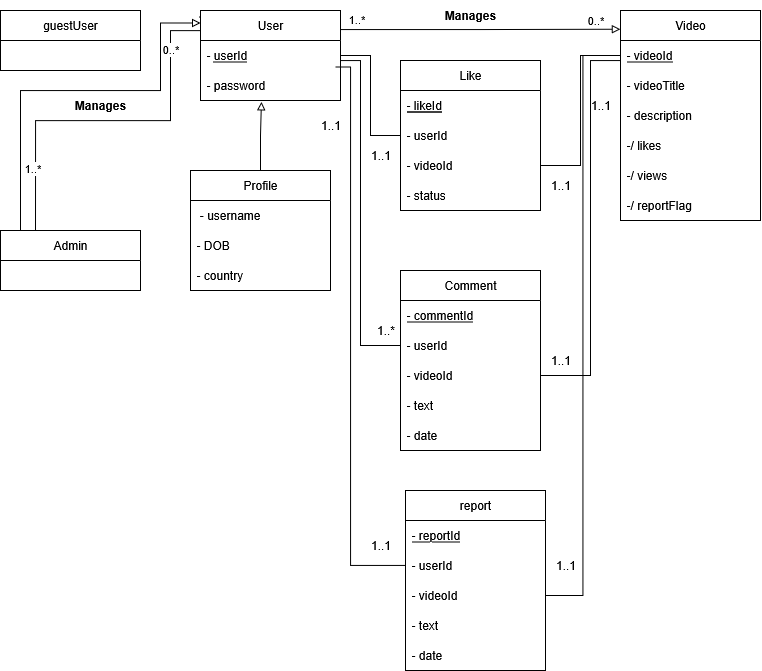

The diagram above was exported from draw.io. Its source (the exported page's mxGraphModel, read from the mxfile embedded in the PNG):
<mxGraphModel dx="928" dy="889" grid="1" gridSize="10" guides="1" tooltips="1" connect="1" arrows="1" fold="1" page="1" pageScale="1" pageWidth="850" pageHeight="1100" math="0" shadow="0">
  <root>
    <mxCell id="0" />
    <mxCell id="1" parent="0" />
    <mxCell id="Gupuihym8jIZBZFOAQ-W-1" value="guestUser" style="swimlane;fontStyle=0;childLayout=stackLayout;horizontal=1;startSize=30;horizontalStack=0;resizeParent=1;resizeParentMax=0;resizeLast=0;collapsible=1;marginBottom=0;whiteSpace=wrap;html=1;" parent="1" vertex="1">
      <mxGeometry x="40" y="40" width="140" height="60" as="geometry" />
    </mxCell>
    <mxCell id="Gupuihym8jIZBZFOAQ-W-9" value="User" style="swimlane;fontStyle=0;childLayout=stackLayout;horizontal=1;startSize=30;horizontalStack=0;resizeParent=1;resizeParentMax=0;resizeLast=0;collapsible=1;marginBottom=0;whiteSpace=wrap;html=1;" parent="1" vertex="1">
      <mxGeometry x="240" y="40" width="140" height="90" as="geometry" />
    </mxCell>
    <mxCell id="Gupuihym8jIZBZFOAQ-W-10" value="-&amp;nbsp;&lt;u&gt;userId&lt;/u&gt;" style="text;strokeColor=none;fillColor=none;align=left;verticalAlign=middle;spacingLeft=4;spacingRight=4;overflow=hidden;points=[[0,0.5],[1,0.5]];portConstraint=eastwest;rotatable=0;whiteSpace=wrap;html=1;" parent="Gupuihym8jIZBZFOAQ-W-9" vertex="1">
      <mxGeometry y="30" width="140" height="30" as="geometry" />
    </mxCell>
    <mxCell id="Gupuihym8jIZBZFOAQ-W-12" value="- password" style="text;strokeColor=none;fillColor=none;align=left;verticalAlign=middle;spacingLeft=4;spacingRight=4;overflow=hidden;points=[[0,0.5],[1,0.5]];portConstraint=eastwest;rotatable=0;whiteSpace=wrap;html=1;" parent="Gupuihym8jIZBZFOAQ-W-9" vertex="1">
      <mxGeometry y="60" width="140" height="30" as="geometry" />
    </mxCell>
    <mxCell id="Gupuihym8jIZBZFOAQ-W-18" style="edgeStyle=orthogonalEdgeStyle;rounded=0;orthogonalLoop=1;jettySize=auto;html=1;exitX=0.25;exitY=0;exitDx=0;exitDy=0;entryX=-0.013;entryY=0.072;entryDx=0;entryDy=0;entryPerimeter=0;endArrow=none;startFill=0;" parent="1" source="Gupuihym8jIZBZFOAQ-W-26" target="Gupuihym8jIZBZFOAQ-W-9" edge="1">
      <mxGeometry relative="1" as="geometry">
        <mxPoint x="75" y="280" as="sourcePoint" />
        <Array as="points">
          <mxPoint x="75" y="150" />
          <mxPoint x="210" y="150" />
          <mxPoint x="210" y="60" />
          <mxPoint x="240" y="60" />
          <mxPoint x="240" y="46" />
        </Array>
      </mxGeometry>
    </mxCell>
    <mxCell id="Gupuihym8jIZBZFOAQ-W-19" value="1..*" style="edgeLabel;html=1;align=center;verticalAlign=middle;resizable=0;points=[];" parent="Gupuihym8jIZBZFOAQ-W-18" connectable="0" vertex="1">
      <mxGeometry x="-0.6694" y="4" relative="1" as="geometry">
        <mxPoint as="offset" />
      </mxGeometry>
    </mxCell>
    <mxCell id="Gupuihym8jIZBZFOAQ-W-20" value="0..*" style="edgeLabel;html=1;align=center;verticalAlign=middle;resizable=0;points=[];" parent="Gupuihym8jIZBZFOAQ-W-18" vertex="1" connectable="0">
      <mxGeometry x="0.6639" y="1" relative="1" as="geometry">
        <mxPoint as="offset" />
      </mxGeometry>
    </mxCell>
    <mxCell id="Gupuihym8jIZBZFOAQ-W-21" value="&lt;b&gt;Manages&lt;/b&gt;" style="text;html=1;align=center;verticalAlign=middle;whiteSpace=wrap;rounded=0;" parent="1" vertex="1">
      <mxGeometry x="110" y="120" width="60" height="30" as="geometry" />
    </mxCell>
    <mxCell id="Gupuihym8jIZBZFOAQ-W-26" value="Admin" style="swimlane;fontStyle=0;childLayout=stackLayout;horizontal=1;startSize=30;horizontalStack=0;resizeParent=1;resizeParentMax=0;resizeLast=0;collapsible=1;marginBottom=0;whiteSpace=wrap;html=1;" parent="1" vertex="1">
      <mxGeometry x="40" y="260" width="140" height="60" as="geometry" />
    </mxCell>
    <mxCell id="n_2rtdmRLJTxEqlB_CJF-1" value="Video" style="swimlane;fontStyle=0;childLayout=stackLayout;horizontal=1;startSize=30;horizontalStack=0;resizeParent=1;resizeParentMax=0;resizeLast=0;collapsible=1;marginBottom=0;whiteSpace=wrap;html=1;" parent="1" vertex="1">
      <mxGeometry x="660" y="40" width="140" height="210" as="geometry" />
    </mxCell>
    <mxCell id="n_2rtdmRLJTxEqlB_CJF-2" value="&lt;u&gt;- videoId&lt;/u&gt;" style="text;strokeColor=none;fillColor=none;align=left;verticalAlign=middle;spacingLeft=4;spacingRight=4;overflow=hidden;points=[[0,0.5],[1,0.5]];portConstraint=eastwest;rotatable=0;whiteSpace=wrap;html=1;" parent="n_2rtdmRLJTxEqlB_CJF-1" vertex="1">
      <mxGeometry y="30" width="140" height="30" as="geometry" />
    </mxCell>
    <mxCell id="n_2rtdmRLJTxEqlB_CJF-3" value="- videoTitle" style="text;strokeColor=none;fillColor=none;align=left;verticalAlign=middle;spacingLeft=4;spacingRight=4;overflow=hidden;points=[[0,0.5],[1,0.5]];portConstraint=eastwest;rotatable=0;whiteSpace=wrap;html=1;" parent="n_2rtdmRLJTxEqlB_CJF-1" vertex="1">
      <mxGeometry y="60" width="140" height="30" as="geometry" />
    </mxCell>
    <mxCell id="n_2rtdmRLJTxEqlB_CJF-4" value="- description" style="text;strokeColor=none;fillColor=none;align=left;verticalAlign=middle;spacingLeft=4;spacingRight=4;overflow=hidden;points=[[0,0.5],[1,0.5]];portConstraint=eastwest;rotatable=0;whiteSpace=wrap;html=1;" parent="n_2rtdmRLJTxEqlB_CJF-1" vertex="1">
      <mxGeometry y="90" width="140" height="30" as="geometry" />
    </mxCell>
    <mxCell id="n_2rtdmRLJTxEqlB_CJF-19" value="-/ likes" style="text;strokeColor=none;fillColor=none;align=left;verticalAlign=middle;spacingLeft=4;spacingRight=4;overflow=hidden;points=[[0,0.5],[1,0.5]];portConstraint=eastwest;rotatable=0;whiteSpace=wrap;html=1;" parent="n_2rtdmRLJTxEqlB_CJF-1" vertex="1">
      <mxGeometry y="120" width="140" height="30" as="geometry" />
    </mxCell>
    <mxCell id="n_2rtdmRLJTxEqlB_CJF-18" value="-/ views" style="text;strokeColor=none;fillColor=none;align=left;verticalAlign=middle;spacingLeft=4;spacingRight=4;overflow=hidden;points=[[0,0.5],[1,0.5]];portConstraint=eastwest;rotatable=0;whiteSpace=wrap;html=1;" parent="n_2rtdmRLJTxEqlB_CJF-1" vertex="1">
      <mxGeometry y="150" width="140" height="30" as="geometry" />
    </mxCell>
    <mxCell id="n_2rtdmRLJTxEqlB_CJF-17" value="-/ reportFlag" style="text;strokeColor=none;fillColor=none;align=left;verticalAlign=middle;spacingLeft=4;spacingRight=4;overflow=hidden;points=[[0,0.5],[1,0.5]];portConstraint=eastwest;rotatable=0;whiteSpace=wrap;html=1;" parent="n_2rtdmRLJTxEqlB_CJF-1" vertex="1">
      <mxGeometry y="180" width="140" height="30" as="geometry" />
    </mxCell>
    <mxCell id="n_2rtdmRLJTxEqlB_CJF-6" value="Profile" style="swimlane;fontStyle=0;childLayout=stackLayout;horizontal=1;startSize=30;horizontalStack=0;resizeParent=1;resizeParentMax=0;resizeLast=0;collapsible=1;marginBottom=0;whiteSpace=wrap;html=1;swimlaneFillColor=none;" parent="1" vertex="1">
      <mxGeometry x="230" y="200" width="140" height="120" as="geometry" />
    </mxCell>
    <mxCell id="n_2rtdmRLJTxEqlB_CJF-7" value="&amp;nbsp;- username" style="text;strokeColor=none;fillColor=none;align=left;verticalAlign=middle;spacingLeft=4;spacingRight=4;overflow=hidden;points=[[0,0.5],[1,0.5]];portConstraint=eastwest;rotatable=0;whiteSpace=wrap;html=1;" parent="n_2rtdmRLJTxEqlB_CJF-6" vertex="1">
      <mxGeometry y="30" width="140" height="30" as="geometry" />
    </mxCell>
    <mxCell id="n_2rtdmRLJTxEqlB_CJF-8" value="- DOB" style="text;strokeColor=none;fillColor=none;align=left;verticalAlign=middle;spacingLeft=4;spacingRight=4;overflow=hidden;points=[[0,0.5],[1,0.5]];portConstraint=eastwest;rotatable=0;whiteSpace=wrap;html=1;" parent="n_2rtdmRLJTxEqlB_CJF-6" vertex="1">
      <mxGeometry y="60" width="140" height="30" as="geometry" />
    </mxCell>
    <mxCell id="n_2rtdmRLJTxEqlB_CJF-9" value="- country" style="text;strokeColor=none;fillColor=none;align=left;verticalAlign=middle;spacingLeft=4;spacingRight=4;overflow=hidden;points=[[0,0.5],[1,0.5]];portConstraint=eastwest;rotatable=0;whiteSpace=wrap;html=1;" parent="n_2rtdmRLJTxEqlB_CJF-6" vertex="1">
      <mxGeometry y="90" width="140" height="30" as="geometry" />
    </mxCell>
    <mxCell id="n_2rtdmRLJTxEqlB_CJF-11" style="edgeStyle=orthogonalEdgeStyle;rounded=0;orthogonalLoop=1;jettySize=auto;html=1;entryX=0;entryY=0.139;entryDx=0;entryDy=0;entryPerimeter=0;endArrow=block;endFill=0;" parent="1" source="Gupuihym8jIZBZFOAQ-W-26" target="Gupuihym8jIZBZFOAQ-W-9" edge="1">
      <mxGeometry relative="1" as="geometry">
        <Array as="points">
          <mxPoint x="60" y="120" />
          <mxPoint x="200" y="120" />
          <mxPoint x="200" y="53" />
        </Array>
      </mxGeometry>
    </mxCell>
    <mxCell id="n_2rtdmRLJTxEqlB_CJF-13" style="edgeStyle=orthogonalEdgeStyle;rounded=0;orthogonalLoop=1;jettySize=auto;html=1;exitX=0.5;exitY=0;exitDx=0;exitDy=0;entryX=0.435;entryY=1.044;entryDx=0;entryDy=0;entryPerimeter=0;endArrow=block;endFill=0;" parent="1" source="n_2rtdmRLJTxEqlB_CJF-6" target="Gupuihym8jIZBZFOAQ-W-12" edge="1">
      <mxGeometry relative="1" as="geometry">
        <Array as="points">
          <mxPoint x="300" y="165" />
          <mxPoint x="301" y="165" />
        </Array>
      </mxGeometry>
    </mxCell>
    <mxCell id="n_2rtdmRLJTxEqlB_CJF-20" value="Comment" style="swimlane;fontStyle=0;childLayout=stackLayout;horizontal=1;startSize=30;horizontalStack=0;resizeParent=1;resizeParentMax=0;resizeLast=0;collapsible=1;marginBottom=0;whiteSpace=wrap;html=1;" parent="1" vertex="1">
      <mxGeometry x="440" y="300" width="140" height="180" as="geometry" />
    </mxCell>
    <mxCell id="n_2rtdmRLJTxEqlB_CJF-21" value="&lt;u&gt;- commentId&lt;/u&gt;" style="text;strokeColor=none;fillColor=none;align=left;verticalAlign=middle;spacingLeft=4;spacingRight=4;overflow=hidden;points=[[0,0.5],[1,0.5]];portConstraint=eastwest;rotatable=0;whiteSpace=wrap;html=1;" parent="n_2rtdmRLJTxEqlB_CJF-20" vertex="1">
      <mxGeometry y="30" width="140" height="30" as="geometry" />
    </mxCell>
    <mxCell id="n_2rtdmRLJTxEqlB_CJF-34" value="- userId" style="text;strokeColor=none;fillColor=none;align=left;verticalAlign=middle;spacingLeft=4;spacingRight=4;overflow=hidden;points=[[0,0.5],[1,0.5]];portConstraint=eastwest;rotatable=0;whiteSpace=wrap;html=1;" parent="n_2rtdmRLJTxEqlB_CJF-20" vertex="1">
      <mxGeometry y="60" width="140" height="30" as="geometry" />
    </mxCell>
    <mxCell id="n_2rtdmRLJTxEqlB_CJF-33" value="- videoId" style="text;strokeColor=none;fillColor=none;align=left;verticalAlign=middle;spacingLeft=4;spacingRight=4;overflow=hidden;points=[[0,0.5],[1,0.5]];portConstraint=eastwest;rotatable=0;whiteSpace=wrap;html=1;" parent="n_2rtdmRLJTxEqlB_CJF-20" vertex="1">
      <mxGeometry y="90" width="140" height="30" as="geometry" />
    </mxCell>
    <mxCell id="n_2rtdmRLJTxEqlB_CJF-22" value="- text" style="text;strokeColor=none;fillColor=none;align=left;verticalAlign=middle;spacingLeft=4;spacingRight=4;overflow=hidden;points=[[0,0.5],[1,0.5]];portConstraint=eastwest;rotatable=0;whiteSpace=wrap;html=1;" parent="n_2rtdmRLJTxEqlB_CJF-20" vertex="1">
      <mxGeometry y="120" width="140" height="30" as="geometry" />
    </mxCell>
    <mxCell id="n_2rtdmRLJTxEqlB_CJF-23" value="- date" style="text;strokeColor=none;fillColor=none;align=left;verticalAlign=middle;spacingLeft=4;spacingRight=4;overflow=hidden;points=[[0,0.5],[1,0.5]];portConstraint=eastwest;rotatable=0;whiteSpace=wrap;html=1;" parent="n_2rtdmRLJTxEqlB_CJF-20" vertex="1">
      <mxGeometry y="150" width="140" height="30" as="geometry" />
    </mxCell>
    <mxCell id="n_2rtdmRLJTxEqlB_CJF-28" value="Like" style="swimlane;fontStyle=0;childLayout=stackLayout;horizontal=1;startSize=30;horizontalStack=0;resizeParent=1;resizeParentMax=0;resizeLast=0;collapsible=1;marginBottom=0;whiteSpace=wrap;html=1;" parent="1" vertex="1">
      <mxGeometry x="440" y="90" width="140" height="150" as="geometry" />
    </mxCell>
    <mxCell id="n_2rtdmRLJTxEqlB_CJF-29" value="&lt;span&gt;&lt;u&gt;- likeId&lt;/u&gt;&lt;/span&gt;" style="text;strokeColor=none;fillColor=none;align=left;verticalAlign=middle;spacingLeft=4;spacingRight=4;overflow=hidden;points=[[0,0.5],[1,0.5]];portConstraint=eastwest;rotatable=0;whiteSpace=wrap;html=1;fontStyle=4" parent="n_2rtdmRLJTxEqlB_CJF-28" vertex="1">
      <mxGeometry y="30" width="140" height="30" as="geometry" />
    </mxCell>
    <mxCell id="n_2rtdmRLJTxEqlB_CJF-39" value="- userId" style="text;strokeColor=none;fillColor=none;align=left;verticalAlign=middle;spacingLeft=4;spacingRight=4;overflow=hidden;points=[[0,0.5],[1,0.5]];portConstraint=eastwest;rotatable=0;whiteSpace=wrap;html=1;" parent="n_2rtdmRLJTxEqlB_CJF-28" vertex="1">
      <mxGeometry y="60" width="140" height="30" as="geometry" />
    </mxCell>
    <mxCell id="n_2rtdmRLJTxEqlB_CJF-40" value="- videoId" style="text;strokeColor=none;fillColor=none;align=left;verticalAlign=middle;spacingLeft=4;spacingRight=4;overflow=hidden;points=[[0,0.5],[1,0.5]];portConstraint=eastwest;rotatable=0;whiteSpace=wrap;html=1;" parent="n_2rtdmRLJTxEqlB_CJF-28" vertex="1">
      <mxGeometry y="90" width="140" height="30" as="geometry" />
    </mxCell>
    <mxCell id="n_2rtdmRLJTxEqlB_CJF-30" value="- status" style="text;strokeColor=none;fillColor=none;align=left;verticalAlign=middle;spacingLeft=4;spacingRight=4;overflow=hidden;points=[[0,0.5],[1,0.5]];portConstraint=eastwest;rotatable=0;whiteSpace=wrap;html=1;" parent="n_2rtdmRLJTxEqlB_CJF-28" vertex="1">
      <mxGeometry y="120" width="140" height="30" as="geometry" />
    </mxCell>
    <mxCell id="n_2rtdmRLJTxEqlB_CJF-32" style="edgeStyle=orthogonalEdgeStyle;rounded=0;orthogonalLoop=1;jettySize=auto;html=1;entryX=0;entryY=0.5;entryDx=0;entryDy=0;endArrow=none;startFill=0;" parent="1" source="Gupuihym8jIZBZFOAQ-W-10" target="n_2rtdmRLJTxEqlB_CJF-39" edge="1">
      <mxGeometry relative="1" as="geometry">
        <mxPoint x="410" y="140" as="targetPoint" />
      </mxGeometry>
    </mxCell>
    <mxCell id="n_2rtdmRLJTxEqlB_CJF-41" style="edgeStyle=orthogonalEdgeStyle;rounded=0;orthogonalLoop=1;jettySize=auto;html=1;entryX=0;entryY=0.5;entryDx=0;entryDy=0;endArrow=none;startFill=0;exitX=1;exitY=0.5;exitDx=0;exitDy=0;" parent="1" source="Gupuihym8jIZBZFOAQ-W-10" target="n_2rtdmRLJTxEqlB_CJF-34" edge="1">
      <mxGeometry relative="1" as="geometry">
        <mxPoint x="490" y="260" as="targetPoint" />
        <mxPoint x="430" y="180" as="sourcePoint" />
        <Array as="points">
          <mxPoint x="380" y="90" />
          <mxPoint x="400" y="90" />
          <mxPoint x="400" y="375" />
        </Array>
      </mxGeometry>
    </mxCell>
    <mxCell id="n_2rtdmRLJTxEqlB_CJF-42" style="edgeStyle=orthogonalEdgeStyle;rounded=0;orthogonalLoop=1;jettySize=auto;html=1;entryX=0;entryY=0.5;entryDx=0;entryDy=0;endArrow=none;startFill=0;" parent="1" source="n_2rtdmRLJTxEqlB_CJF-33" target="n_2rtdmRLJTxEqlB_CJF-2" edge="1">
      <mxGeometry relative="1" as="geometry">
        <Array as="points">
          <mxPoint x="630" y="405" />
          <mxPoint x="630" y="90" />
          <mxPoint x="660" y="90" />
        </Array>
      </mxGeometry>
    </mxCell>
    <mxCell id="n_2rtdmRLJTxEqlB_CJF-43" style="edgeStyle=orthogonalEdgeStyle;rounded=0;orthogonalLoop=1;jettySize=auto;html=1;entryX=0;entryY=0.5;entryDx=0;entryDy=0;endArrow=none;startFill=0;" parent="1" source="n_2rtdmRLJTxEqlB_CJF-40" target="n_2rtdmRLJTxEqlB_CJF-2" edge="1">
      <mxGeometry relative="1" as="geometry" />
    </mxCell>
    <mxCell id="n_2rtdmRLJTxEqlB_CJF-44" style="edgeStyle=orthogonalEdgeStyle;rounded=0;orthogonalLoop=1;jettySize=auto;html=1;exitX=1;exitY=0.25;exitDx=0;exitDy=0;entryX=-0.001;entryY=0.089;entryDx=0;entryDy=0;entryPerimeter=0;endArrow=block;endFill=0;" parent="1" source="Gupuihym8jIZBZFOAQ-W-9" target="n_2rtdmRLJTxEqlB_CJF-1" edge="1">
      <mxGeometry relative="1" as="geometry">
        <Array as="points">
          <mxPoint x="380" y="59" />
          <mxPoint x="520" y="59" />
        </Array>
      </mxGeometry>
    </mxCell>
    <mxCell id="n_2rtdmRLJTxEqlB_CJF-45" value="&lt;b&gt;Manages&lt;/b&gt;" style="text;html=1;align=center;verticalAlign=middle;whiteSpace=wrap;rounded=0;" parent="1" vertex="1">
      <mxGeometry x="480" y="30" width="60" height="30" as="geometry" />
    </mxCell>
    <mxCell id="n_2rtdmRLJTxEqlB_CJF-46" value="0..*" style="edgeLabel;html=1;align=center;verticalAlign=middle;resizable=0;points=[];" parent="1" connectable="0" vertex="1">
      <mxGeometry x="600" y="40" as="geometry">
        <mxPoint x="34" y="9" as="offset" />
      </mxGeometry>
    </mxCell>
    <mxCell id="n_2rtdmRLJTxEqlB_CJF-47" value="1..*" style="edgeLabel;html=1;align=center;verticalAlign=middle;resizable=0;points=[];" parent="1" connectable="0" vertex="1">
      <mxGeometry x="170" y="210" as="geometry">
        <mxPoint x="225" y="-162" as="offset" />
      </mxGeometry>
    </mxCell>
    <mxCell id="n_2rtdmRLJTxEqlB_CJF-54" value="1..1" style="text;html=1;align=center;verticalAlign=middle;resizable=0;points=[];autosize=1;strokeColor=none;fillColor=none;" parent="1" vertex="1">
      <mxGeometry x="350" y="140" width="40" height="30" as="geometry" />
    </mxCell>
    <mxCell id="n_2rtdmRLJTxEqlB_CJF-55" value="1..1" style="text;html=1;align=center;verticalAlign=middle;resizable=0;points=[];autosize=1;strokeColor=none;fillColor=none;" parent="1" vertex="1">
      <mxGeometry x="620" y="120" width="40" height="30" as="geometry" />
    </mxCell>
    <mxCell id="n_2rtdmRLJTxEqlB_CJF-56" value="1..*" style="text;html=1;align=center;verticalAlign=middle;resizable=0;points=[];autosize=1;strokeColor=none;fillColor=none;" parent="1" vertex="1">
      <mxGeometry x="405" y="345" width="40" height="30" as="geometry" />
    </mxCell>
    <mxCell id="n_2rtdmRLJTxEqlB_CJF-57" value="1..1" style="text;html=1;align=center;verticalAlign=middle;resizable=0;points=[];autosize=1;strokeColor=none;fillColor=none;" parent="1" vertex="1">
      <mxGeometry x="580" y="375" width="40" height="30" as="geometry" />
    </mxCell>
    <mxCell id="n_2rtdmRLJTxEqlB_CJF-58" value="1..1" style="text;html=1;align=center;verticalAlign=middle;resizable=0;points=[];autosize=1;strokeColor=none;fillColor=none;" parent="1" vertex="1">
      <mxGeometry x="400" y="170" width="40" height="30" as="geometry" />
    </mxCell>
    <mxCell id="n_2rtdmRLJTxEqlB_CJF-59" value="1..1" style="text;html=1;align=center;verticalAlign=middle;resizable=0;points=[];autosize=1;strokeColor=none;fillColor=none;" parent="1" vertex="1">
      <mxGeometry x="580" y="200" width="40" height="30" as="geometry" />
    </mxCell>
    <mxCell id="o6V_8XHyN9gIJjs-34JS-1" value="report" style="swimlane;fontStyle=0;childLayout=stackLayout;horizontal=1;startSize=30;horizontalStack=0;resizeParent=1;resizeParentMax=0;resizeLast=0;collapsible=1;marginBottom=0;whiteSpace=wrap;html=1;" vertex="1" parent="1">
      <mxGeometry x="445" y="520" width="140" height="180" as="geometry" />
    </mxCell>
    <mxCell id="o6V_8XHyN9gIJjs-34JS-2" value="&lt;u&gt;- reportId&lt;/u&gt;" style="text;strokeColor=none;fillColor=none;align=left;verticalAlign=middle;spacingLeft=4;spacingRight=4;overflow=hidden;points=[[0,0.5],[1,0.5]];portConstraint=eastwest;rotatable=0;whiteSpace=wrap;html=1;" vertex="1" parent="o6V_8XHyN9gIJjs-34JS-1">
      <mxGeometry y="30" width="140" height="30" as="geometry" />
    </mxCell>
    <mxCell id="o6V_8XHyN9gIJjs-34JS-3" value="- userId" style="text;strokeColor=none;fillColor=none;align=left;verticalAlign=middle;spacingLeft=4;spacingRight=4;overflow=hidden;points=[[0,0.5],[1,0.5]];portConstraint=eastwest;rotatable=0;whiteSpace=wrap;html=1;" vertex="1" parent="o6V_8XHyN9gIJjs-34JS-1">
      <mxGeometry y="60" width="140" height="30" as="geometry" />
    </mxCell>
    <mxCell id="o6V_8XHyN9gIJjs-34JS-4" value="- videoId" style="text;strokeColor=none;fillColor=none;align=left;verticalAlign=middle;spacingLeft=4;spacingRight=4;overflow=hidden;points=[[0,0.5],[1,0.5]];portConstraint=eastwest;rotatable=0;whiteSpace=wrap;html=1;" vertex="1" parent="o6V_8XHyN9gIJjs-34JS-1">
      <mxGeometry y="90" width="140" height="30" as="geometry" />
    </mxCell>
    <mxCell id="o6V_8XHyN9gIJjs-34JS-5" value="- text" style="text;strokeColor=none;fillColor=none;align=left;verticalAlign=middle;spacingLeft=4;spacingRight=4;overflow=hidden;points=[[0,0.5],[1,0.5]];portConstraint=eastwest;rotatable=0;whiteSpace=wrap;html=1;" vertex="1" parent="o6V_8XHyN9gIJjs-34JS-1">
      <mxGeometry y="120" width="140" height="30" as="geometry" />
    </mxCell>
    <mxCell id="o6V_8XHyN9gIJjs-34JS-6" value="- date" style="text;strokeColor=none;fillColor=none;align=left;verticalAlign=middle;spacingLeft=4;spacingRight=4;overflow=hidden;points=[[0,0.5],[1,0.5]];portConstraint=eastwest;rotatable=0;whiteSpace=wrap;html=1;" vertex="1" parent="o6V_8XHyN9gIJjs-34JS-1">
      <mxGeometry y="150" width="140" height="30" as="geometry" />
    </mxCell>
    <mxCell id="o6V_8XHyN9gIJjs-34JS-8" style="edgeStyle=orthogonalEdgeStyle;rounded=0;orthogonalLoop=1;jettySize=auto;html=1;endArrow=none;endFill=0;" edge="1" parent="1" source="o6V_8XHyN9gIJjs-34JS-4" target="n_2rtdmRLJTxEqlB_CJF-2">
      <mxGeometry relative="1" as="geometry" />
    </mxCell>
    <mxCell id="o6V_8XHyN9gIJjs-34JS-9" style="edgeStyle=orthogonalEdgeStyle;rounded=0;orthogonalLoop=1;jettySize=auto;html=1;entryX=0.962;entryY=0.885;entryDx=0;entryDy=0;entryPerimeter=0;endArrow=none;endFill=0;" edge="1" parent="1" source="o6V_8XHyN9gIJjs-34JS-3" target="Gupuihym8jIZBZFOAQ-W-10">
      <mxGeometry relative="1" as="geometry">
        <Array as="points">
          <mxPoint x="390" y="595" />
          <mxPoint x="390" y="97" />
        </Array>
      </mxGeometry>
    </mxCell>
    <mxCell id="o6V_8XHyN9gIJjs-34JS-10" value="1..1" style="text;html=1;align=center;verticalAlign=middle;resizable=0;points=[];autosize=1;strokeColor=none;fillColor=none;" vertex="1" parent="1">
      <mxGeometry x="400" y="560" width="40" height="30" as="geometry" />
    </mxCell>
    <mxCell id="o6V_8XHyN9gIJjs-34JS-11" value="1..1" style="text;html=1;align=center;verticalAlign=middle;resizable=0;points=[];autosize=1;strokeColor=none;fillColor=none;" vertex="1" parent="1">
      <mxGeometry x="585" y="580" width="40" height="30" as="geometry" />
    </mxCell>
  </root>
</mxGraphModel>